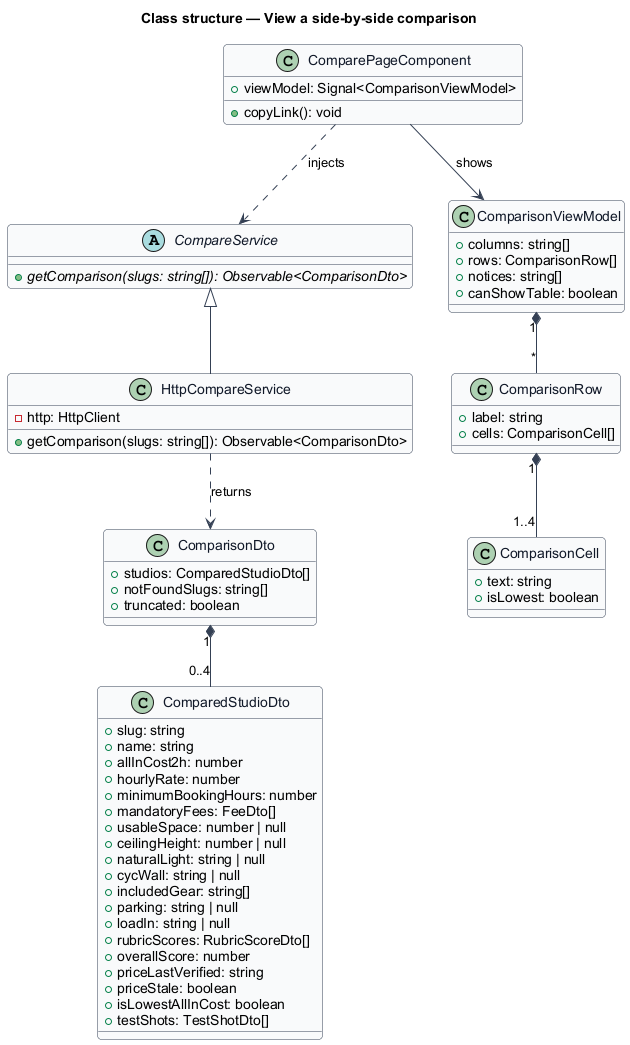

The diagram above was rendered by PlantUML. Its source (embedded in the PNG):
@startuml
skinparam backgroundColor #FFFFFF
skinparam shadowing false
skinparam roundcorner 8
skinparam defaultFontName Arial
skinparam ArrowColor #344054
skinparam class {
  BorderColor #344054
  FontColor #101828
  BackgroundColor #F9FAFB
}
title Class structure — View a side-by-side comparison

abstract class CompareService {
  +{abstract} getComparison(slugs: string[]): Observable<ComparisonDto>
}
class HttpCompareService {
  -http: HttpClient
  +getComparison(slugs: string[]): Observable<ComparisonDto>
}
class ComparisonDto {
  +studios: ComparedStudioDto[]
  +notFoundSlugs: string[]
  +truncated: boolean
}
class ComparedStudioDto {
  +slug: string
  +name: string
  +allInCost2h: number
  +hourlyRate: number
  +minimumBookingHours: number
  +mandatoryFees: FeeDto[]
  +usableSpace: number | null
  +ceilingHeight: number | null
  +naturalLight: string | null
  +cycWall: string | null
  +includedGear: string[]
  +parking: string | null
  +loadIn: string | null
  +rubricScores: RubricScoreDto[]
  +overallScore: number
  +priceLastVerified: string
  +priceStale: boolean
  +isLowestAllInCost: boolean
  +testShots: TestShotDto[]
}
class ComparePageComponent {
  +viewModel: Signal<ComparisonViewModel>
  +copyLink(): void
}
class ComparisonViewModel {
  +columns: string[]
  +rows: ComparisonRow[]
  +notices: string[]
  +canShowTable: boolean
}
class ComparisonRow {
  +label: string
  +cells: ComparisonCell[]
}
class ComparisonCell {
  +text: string
  +isLowest: boolean
}
CompareService <|-- HttpCompareService
HttpCompareService ..> ComparisonDto : returns
ComparisonDto "1" *-- "0..4" ComparedStudioDto
ComparePageComponent ..> CompareService : injects
ComparePageComponent --> ComparisonViewModel : shows
ComparisonViewModel "1" *-- "*" ComparisonRow
ComparisonRow "1" *-- "1..4" ComparisonCell
@enduml